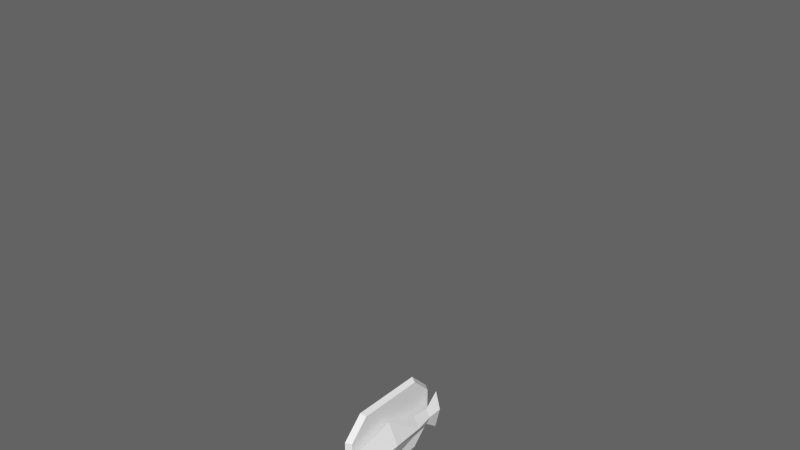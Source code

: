 # Source: mailbox.blend  (saved by Blender 2.78.0; exported with 4.5.12 LTS)
import bpy
from mathutils import Matrix  # noqa: F401  (used for matrix-valued properties, if any)

bpy.ops.wm.read_factory_settings(use_empty=True)
scene = bpy.context.scene
scene.name = 'Scene'

# ---- collections
col_collection_1 = bpy.data.collections.new('Collection 1'); scene.collection.children.link(col_collection_1)
col_collection_1.hide_render = True
col_collection_1.hide_viewport = True
col_collection_2 = bpy.data.collections.new('Collection 2'); scene.collection.children.link(col_collection_2)

# ---- world
world_world = bpy.data.worlds.new('World'); scene.world = world_world
world_world.color = (0.125, 0.125, 0.125)
world_world.use_sun_shadow = False
world_world.sun_shadow_jitter_overblur = 0.0
world_world.cycles.sampling_method = 'NONE'
world_world.cycles.sample_map_resolution = 256

# ---- meshes
me_cube_000 = bpy.data.meshes.new('Cube.000')
me_cube_000.from_pydata([(4.233, 0.7151, 22.78), (4.233, -0.8694, 22.78), (4.233, 0.7151, 29.44), (4.233, -0.8694, 29.44), (3.702, 0.7151, 22.78), (3.702, -0.8694, 22.78), (3.702, 0.7151, 29.44), (3.702, -0.8694, 29.44), (3.702, -0.8694, 31.76), (3.702, 0.7151, 31.76), (4.233, -0.8694, 31.76), (4.233, 0.7151, 31.76), (4.233, 3.261, 29.44), (3.702, 3.261, 29.44), (3.702, 3.261, 31.76), (4.233, 3.261, 31.76), (3.86, -6.317, 18.29), (3.86, -6.317, 25.78), (3.86, 6.133, 18.29), (3.86, 6.133, 25.78), (1.0, 1.0, -0.1569), (1.0, -1.0, -0.1569), (1.0, 1.0, 19.05), (1.0, -1.0, 19.05), (-3.86, -6.317, 18.29), (-3.86, -6.317, 25.78), (-3.86, 6.133, 18.29), (-3.86, 6.133, 25.78), (0.0, 6.133, 18.29), (0.0, -6.317, 18.29), (0.0, 6.133, 27.39), (0.0, -6.317, 27.39), (-1.0, 1.0, -0.1569), (-1.0, -1.0, -0.1569), (-1.0, 1.0, 19.05), (-1.0, -1.0, 19.05), (0.0, 1.0, 19.05), (0.0, 1.0, -0.1569), (0.0, -1.0, 19.05), (0.0, -1.0, -0.1569)], [], [(6, 2, 0, 4), (2, 3, 1, 0), (5, 4, 0, 1), (3, 7, 5, 1), (3, 2, 11, 10), (7, 3, 10, 8), (6, 4, 5, 7), (6, 7, 8, 9), (11, 2, 12, 15), (10, 11, 9, 8), (12, 13, 14, 15), (6, 9, 14, 13), (2, 6, 13, 12), (9, 11, 15, 14), (28, 18, 16, 29), (18, 19, 17, 16), (31, 29, 16, 17), (19, 30, 31, 17), (19, 18, 28, 30), (36, 22, 20, 37), (22, 23, 21, 20), (23, 38, 39, 21), (28, 29, 24, 26), (26, 24, 25, 27), (31, 25, 24, 29), (27, 25, 31, 30), (27, 30, 28, 26), (36, 37, 32, 34), (34, 32, 33, 35), (35, 33, 39, 38)])
_uv = me_cube_000.uv_layers.new(name='UVMap')
_uv.uv.foreach_set('vector', [0.662, 0.8091, 0.6573, 0.8369, 0.3991, 0.738, 0.3815, 0.7091, 0.6573, 0.8369, 0.6015, 0.9103, 0.3749, 0.7814, 0.3991, 0.738, 0.3485, 0.7889, 0.3815, 0.7091, 0.3991, 0.738, 0.3749, 0.7814, 0.6015, 0.9103, 0.5887, 0.9324, 0.3485, 0.7889, 0.3749, 0.7814, 0.6015, 0.9103, 0.6573, 0.8369, 0.7216, 0.9346, 0.6772, 0.955, 0.5887, 0.9324, 0.6015, 0.9103, 0.6772, 0.955, 0.6761, 0.9775, 0.2568, 0.8611, 0.01224, 0.765, 0.03511, 0.7068, 0.2796, 0.8029, 0.2568, 0.8611, 0.2796, 0.8029, 0.3646, 0.8363, 0.3417, 0.8945, 0.7216, 0.9346, 0.6573, 0.8369, 0.7644, 0.8357, 0.779, 0.8877, 0.6772, 0.955, 0.7216, 0.9346, 0.7314, 0.9502, 0.6761, 0.9775, 0.7644, 0.8357, 0.7808, 0.8163, 0.7965, 0.8944, 0.779, 0.8877, 0.2568, 0.8611, 0.3417, 0.8945, 0.305, 0.988, 0.22, 0.9546, 0.6573, 0.8369, 0.662, 0.8091, 0.7808, 0.8163, 0.7644, 0.8357, 0.7314, 0.9502, 0.7216, 0.9346, 0.779, 0.8877, 0.7965, 0.8944, 0.8163, 0.0001151, 0.5929, 0.1809, 0.2398, 0.2285, 0.0001151, 0.01487, 0.5929, 0.1809, 0.6292, 0.4421, 0.1982, 0.4774, 0.2398, 0.2285, 0.03324, 0.6801, 0.0001151, 0.01487, 0.2398, 0.2285, 0.1982, 0.4774, 0.6292, 0.4421, 0.8163, 0.6871, 0.03324, 0.6801, 0.1982, 0.4774, 0.6292, 0.4421, 0.5929, 0.1809, 0.8163, 0.0001151, 0.8163, 0.6871, 0.9999, 0.8803, 0.9541, 0.8803, 0.9541, 0.0001151, 0.9999, 0.0001151, 0.9541, 0.8803, 0.8624, 0.8803, 0.8624, 0.0001151, 0.9541, 0.0001151, 0.8624, 0.8803, 0.8166, 0.8803, 0.8166, 0.0001152, 0.8624, 0.0001151, 0.8163, 0.0001151, 0.0001151, 0.01487, 0.2398, 0.2285, 0.5929, 0.1809, 0.5929, 0.1809, 0.2398, 0.2285, 0.1982, 0.4774, 0.6292, 0.4421, 0.03324, 0.6801, 0.1982, 0.4774, 0.2398, 0.2285, 0.0001151, 0.01487, 0.6292, 0.4421, 0.1982, 0.4774, 0.03324, 0.6801, 0.8163, 0.6871, 0.6292, 0.4421, 0.8163, 0.6871, 0.8163, 0.0001151, 0.5929, 0.1809, 0.9999, 0.8803, 0.9999, 0.0001151, 0.9541, 0.0001151, 0.9541, 0.8803, 0.9541, 0.8803, 0.9541, 0.0001151, 0.8624, 0.0001151, 0.8624, 0.8803, 0.8624, 0.8803, 0.8624, 0.0001151, 0.8166, 0.0001152, 0.8166, 0.8803])
me_cube_000.use_remesh_preserve_volume = False
me_cube_000.use_remesh_preserve_attributes = False
me_cube_000.use_mirror_vertex_groups = False
me_cube_000.use_paint_bone_selection = False
me_cube_000.use_paint_mask = True
me_cube_000.update()
me_cube_002 = bpy.data.meshes.new('Cube.002')
me_cube_002.from_pydata([(-0.5846, -2.263, -2.491), (-0.5846, -2.263, 2.491), (-0.5846, -3.543, 1.227), (-0.5846, -3.543, -1.227), (-0.9295, -2.419, -2.662), (-0.9295, -2.419, 2.662), (-0.9295, -3.786, 1.312), (-0.9295, -3.786, -1.312), (-0.5846, -3.061e-09, 2.491), (-0.5846, -3.061e-09, -2.491), (-0.5846, 2.263, -2.491), (-0.5846, 2.263, 2.491), (-0.5846, 3.543, 1.227), (-0.5846, 3.543, -1.227), (-0.9295, 0.0, 2.662), (-0.9295, 0.0, -2.662), (-0.9295, 2.419, -2.662), (-0.9295, 2.419, 2.662), (-0.9295, 3.786, 1.312), (-0.9295, 3.786, -1.312), (0.6918, -0.9311, 0.1532), (0.4785, 1.424, -0.01735), (0.2554, 2.735, -0.03019), (0.583, -3.601, -0.02966), (0.3335, 3.655, 0.09294), (0.0, -3.573, 1.014), (0.0, -3.56, -0.4674), (0.0, -3.601, -0.02966), (-0.6918, -0.9311, 0.1532), (-0.4785, 1.424, -0.01735), (0.0, -4.568, 0.4337), (0.0, 1.424, -0.8401), (0.0, 1.424, 0.676), (0.0, -0.9043, -1.52), (0.0, -0.9179, 1.588), (-0.2554, 2.735, -0.03019), (-0.583, -3.601, -0.02966), (0.0, 2.764, -0.6897), (0.0, 2.71, 0.5256), (-0.3335, 3.655, 0.09294), (0.0, -4.303, 0.7108), (0.0, 3.647, -1.376), (0.0, 3.661, 1.33), (0.0, 3.887, 0.08687)], [], [(4, 0, 3, 7), (9, 8, 1, 0), (15, 9, 0, 4), (0, 1, 2, 3), (8, 14, 5, 1), (1, 5, 6, 2), (3, 2, 6, 7), (15, 4, 5, 14), (4, 7, 6, 5), (16, 19, 13, 10), (9, 10, 11, 8), (15, 16, 10, 9), (10, 13, 12, 11), (8, 11, 17, 14), (11, 12, 18, 17), (13, 19, 18, 12), (15, 14, 17, 16), (16, 17, 18, 19), (22, 37, 41, 24), (32, 21, 22, 38), (40, 27, 23), (31, 21, 20, 33), (20, 34, 25, 23), (21, 32, 34, 20), (21, 31, 37, 22), (33, 20, 23, 26), (23, 25, 40), (30, 23, 27), (43, 42, 24), (26, 23, 30), (38, 22, 24, 42), (41, 43, 24), (35, 39, 41, 37), (32, 38, 35, 29), (40, 36, 27), (31, 33, 28, 29), (28, 36, 25, 34), (29, 28, 34, 32), (29, 35, 37, 31), (33, 26, 36, 28), (36, 40, 25), (30, 27, 36), (43, 39, 42), (26, 30, 36), (38, 42, 39, 35), (41, 39, 43)])
_uv = me_cube_002.uv_layers.new(name='UVMap')
_uv.uv.foreach_set('vector', [0.07424, 0.7158, 0.1076, 0.6965, 0.2322, 0.863, 0.2122, 0.9083, 0.05491, 0.4081, 0.6656, 0.4038, 0.6002, 0.7327, 0.1076, 0.6965, 0.01899, 0.4173, 0.05491, 0.4081, 0.1076, 0.6965, 0.07424, 0.7158, 0.1076, 0.6965, 0.6002, 0.7327, 0.4715, 0.8852, 0.2322, 0.863, 0.6656, 0.4038, 0.7116, 0.4175, 0.636, 0.7581, 0.6002, 0.7327, 0.6002, 0.7327, 0.636, 0.7581, 0.4843, 0.9256, 0.4715, 0.8852, 0.2322, 0.863, 0.4715, 0.8852, 0.4843, 0.9256, 0.2122, 0.9083, 0.7059, 0.6405, 0.8633, 0.6405, 0.8633, 0.9193, 0.7059, 0.9193, 0.8633, 0.6405, 0.9524, 0.7112, 0.9524, 0.8485, 0.8633, 0.9193, 0.07424, 0.7158, 0.2122, 0.9083, 0.2322, 0.863, 0.1076, 0.6965, 0.05491, 0.4081, 0.1076, 0.6965, 0.6002, 0.7327, 0.6656, 0.4038, 0.01899, 0.4173, 0.07424, 0.7158, 0.1076, 0.6965, 0.05491, 0.4081, 0.1076, 0.6965, 0.2322, 0.863, 0.4715, 0.8852, 0.6002, 0.7327, 0.6656, 0.4038, 0.6002, 0.7327, 0.636, 0.7581, 0.7116, 0.4175, 0.6002, 0.7327, 0.4715, 0.8852, 0.4843, 0.9256, 0.636, 0.7581, 0.2322, 0.863, 0.2122, 0.9083, 0.4843, 0.9256, 0.4715, 0.8852, 0.7059, 0.6405, 0.7059, 0.9193, 0.8633, 0.9193, 0.8633, 0.6405, 0.8633, 0.6405, 0.8633, 0.9193, 0.9524, 0.8485, 0.9524, 0.7112, 0.8566, 0.2222, 0.8688, 0.1403, 0.9844, 0.08005, 0.9558, 0.2419, 0.701, 0.3056, 0.7033, 0.2098, 0.8566, 0.2222, 0.85, 0.2935, 0.05877, 0.2856, 0.04875, 0.1766, 0.12, 0.1575, 0.7189, 0.1037, 0.7033, 0.2098, 0.4381, 0.2028, 0.4651, 6.168e-05, 0.4381, 0.2028, 0.4278, 0.3805, 0.1355, 0.3009, 0.12, 0.1575, 0.7033, 0.2098, 0.701, 0.3056, 0.4278, 0.3805, 0.4381, 0.2028, 0.7033, 0.2098, 0.7189, 0.1037, 0.8688, 0.1403, 0.8566, 0.2222, 0.4651, 6.168e-05, 0.4381, 0.2028, 0.12, 0.1575, 0.1483, 0.07433, 0.12, 0.1575, 0.1355, 0.3009, 0.05877, 0.2856, 6.168e-05, 0.07211, 0.12, 0.1575, 0.04875, 0.1766, 0.9999, 0.2448, 0.9631, 0.3805, 0.9558, 0.2419, 0.1483, 0.07433, 0.12, 0.1575, 6.168e-05, 0.07211, 0.85, 0.2935, 0.8566, 0.2222, 0.9558, 0.2419, 0.9631, 0.3805, 0.9844, 0.08005, 0.9999, 0.2448, 0.9558, 0.2419, 0.8566, 0.2222, 0.9558, 0.2419, 0.9844, 0.08005, 0.8688, 0.1403, 0.701, 0.3056, 0.85, 0.2935, 0.8566, 0.2222, 0.7033, 0.2098, 0.05877, 0.2856, 0.12, 0.1575, 0.04875, 0.1766, 0.7189, 0.1037, 0.4651, 6.168e-05, 0.4381, 0.2028, 0.7033, 0.2098, 0.4381, 0.2028, 0.12, 0.1575, 0.1355, 0.3009, 0.4278, 0.3805, 0.7033, 0.2098, 0.4381, 0.2028, 0.4278, 0.3805, 0.701, 0.3056, 0.7033, 0.2098, 0.8566, 0.2222, 0.8688, 0.1403, 0.7189, 0.1037, 0.4651, 6.168e-05, 0.1483, 0.07433, 0.12, 0.1575, 0.4381, 0.2028, 0.12, 0.1575, 0.05877, 0.2856, 0.1355, 0.3009, 6.168e-05, 0.07211, 0.04875, 0.1766, 0.12, 0.1575, 0.9999, 0.2448, 0.9558, 0.2419, 0.9631, 0.3805, 0.1483, 0.07433, 6.168e-05, 0.07211, 0.12, 0.1575, 0.85, 0.2935, 0.9631, 0.3805, 0.9558, 0.2419, 0.8566, 0.2222, 0.9844, 0.08005, 0.9558, 0.2419, 0.9999, 0.2448])
me_cube_002.use_remesh_preserve_volume = False
me_cube_002.use_remesh_preserve_attributes = False
me_cube_002.use_mirror_vertex_groups = False
me_cube_002.update()

# ---- objects
ob_cube_001 = bpy.data.objects.new('Cube.001', me_cube_000)
ob_cube_002 = bpy.data.objects.new('Cube.002', me_cube_002)

# ---- transforms, parenting, visibility, modifiers, constraints
ob_cube_001.location = (0.0, 0.0, 0.0)
ob_cube_001.scale = (0.1425, 0.1425, 0.1425)
ob_cube_001.lineart.crease_threshold = 0.0
ob_cube_002.location = (0.0, 0.0, 0.0)
ob_cube_002.lineart.crease_threshold = 0.0

# ---- collection membership
col_collection_1.objects.link(ob_cube_001)
col_collection_2.objects.link(ob_cube_002)

# ---- scene / render settings (as saved in the file)
scene.frame_start = 1; scene.frame_end = 250; scene.frame_set(0)
scene.render.engine = 'BLENDER_EEVEE_NEXT'
scene.render.image_settings.color_mode = 'RGB'
scene.render.image_settings.compression = 90
scene.render.resolution_percentage = 50
scene.render.dither_intensity = 0.0
scene.render.bake_margin = 2
scene.render.bake_bias = 0.0
scene.cycles.use_denoising = False
scene.cycles.samples = 10
scene.cycles.sampling_pattern = 'TABULATED_SOBOL'
scene.cycles.light_sampling_threshold = 0.0
scene.cycles.use_adaptive_sampling = False
scene.cycles.use_light_tree = False
scene.cycles.blur_glossy = 0.0
scene.cycles.volume_bounces = 1
scene.cycles.pixel_filter_type = 'GAUSSIAN'
scene.cycles.sample_clamp_indirect = 0.0
scene.view_settings.view_transform = 'Standard'
bpy.context.view_layer.update()

# ---- added for rendering (the .blend has no active camera and no usable light): camera, sun
cam_auto = bpy.data.cameras.new('AutoCamera')
cam_auto.lens = 50.0
cam_auto.sensor_width = 36.0
cam_auto.clip_end = 1000.0
ob_auto_camera = bpy.data.objects.new('AutoCamera', cam_auto)
scene.collection.objects.link(ob_auto_camera)
ob_auto_camera.location = (34.868, -41.7094, 42.2924)
ob_auto_camera.rotation_euler = (1.09748, -7.21219e-08, 0.694738)
scene.camera = ob_auto_camera
light_auto_sun = bpy.data.lights.new('AutoSun', 'SUN')
light_auto_sun.energy = 3.0
light_auto_sun.angle = 0.0523599
ob_auto_sun = bpy.data.objects.new('AutoSun', light_auto_sun)
scene.collection.objects.link(ob_auto_sun)
ob_auto_sun.rotation_euler = (0.872665, 0.174533, 0.523599)
bpy.context.view_layer.update()
